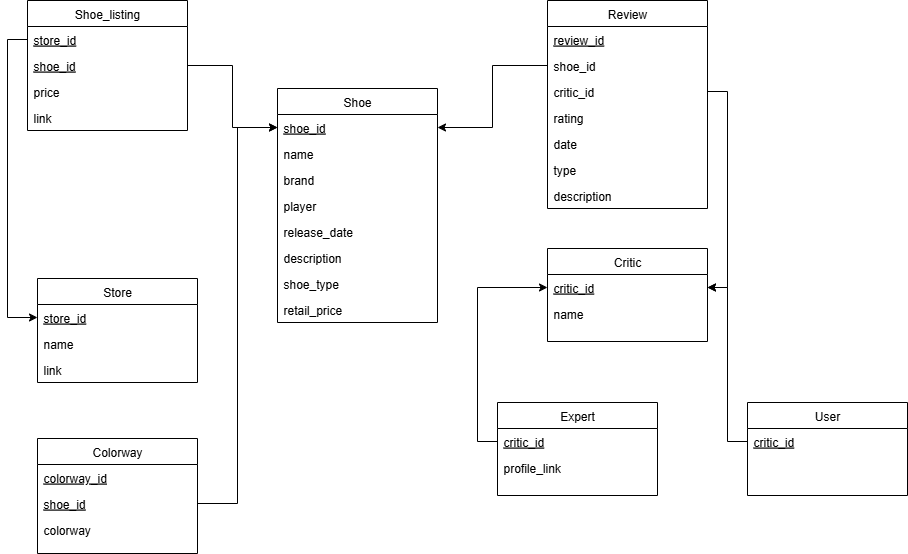

The diagram above was exported from draw.io. Its source (the exported page's mxGraphModel, read from the mxfile embedded in the PNG):
<mxGraphModel dx="1281" dy="562" grid="1" gridSize="10" guides="1" tooltips="1" connect="1" arrows="1" fold="1" page="1" pageScale="1" pageWidth="827" pageHeight="1169" math="0" shadow="0">
  <root>
    <mxCell id="WIyWlLk6GJQsqaUBKTNV-0" />
    <mxCell id="WIyWlLk6GJQsqaUBKTNV-1" parent="WIyWlLk6GJQsqaUBKTNV-0" />
    <mxCell id="dWojk64fjsmD9bTVXoHS-3" value="Shoe" style="swimlane;fontStyle=0;align=center;verticalAlign=top;childLayout=stackLayout;horizontal=1;startSize=26;horizontalStack=0;resizeParent=1;resizeLast=0;collapsible=1;marginBottom=0;rounded=0;shadow=0;strokeWidth=1;" parent="WIyWlLk6GJQsqaUBKTNV-1" vertex="1">
      <mxGeometry x="460" y="190" width="160" height="234" as="geometry">
        <mxRectangle x="130" y="380" width="160" height="26" as="alternateBounds" />
      </mxGeometry>
    </mxCell>
    <mxCell id="dWojk64fjsmD9bTVXoHS-4" value="shoe_id" style="text;align=left;verticalAlign=top;spacingLeft=4;spacingRight=4;overflow=hidden;rotatable=0;points=[[0,0.5],[1,0.5]];portConstraint=eastwest;fontStyle=4" parent="dWojk64fjsmD9bTVXoHS-3" vertex="1">
      <mxGeometry y="26" width="160" height="26" as="geometry" />
    </mxCell>
    <mxCell id="dWojk64fjsmD9bTVXoHS-5" value="name" style="text;align=left;verticalAlign=top;spacingLeft=4;spacingRight=4;overflow=hidden;rotatable=0;points=[[0,0.5],[1,0.5]];portConstraint=eastwest;rounded=0;shadow=0;html=0;" parent="dWojk64fjsmD9bTVXoHS-3" vertex="1">
      <mxGeometry y="52" width="160" height="26" as="geometry" />
    </mxCell>
    <mxCell id="dWojk64fjsmD9bTVXoHS-6" value="brand" style="text;align=left;verticalAlign=top;spacingLeft=4;spacingRight=4;overflow=hidden;rotatable=0;points=[[0,0.5],[1,0.5]];portConstraint=eastwest;rounded=0;shadow=0;html=0;" parent="dWojk64fjsmD9bTVXoHS-3" vertex="1">
      <mxGeometry y="78" width="160" height="26" as="geometry" />
    </mxCell>
    <mxCell id="VrbzU7zdQMMehfQjn-fM-0" value="player" style="text;align=left;verticalAlign=top;spacingLeft=4;spacingRight=4;overflow=hidden;rotatable=0;points=[[0,0.5],[1,0.5]];portConstraint=eastwest;rounded=0;shadow=0;html=0;" vertex="1" parent="dWojk64fjsmD9bTVXoHS-3">
      <mxGeometry y="104" width="160" height="26" as="geometry" />
    </mxCell>
    <mxCell id="dWojk64fjsmD9bTVXoHS-7" value="release_date" style="text;align=left;verticalAlign=top;spacingLeft=4;spacingRight=4;overflow=hidden;rotatable=0;points=[[0,0.5],[1,0.5]];portConstraint=eastwest;rounded=0;shadow=0;html=0;" parent="dWojk64fjsmD9bTVXoHS-3" vertex="1">
      <mxGeometry y="130" width="160" height="26" as="geometry" />
    </mxCell>
    <mxCell id="dWojk64fjsmD9bTVXoHS-8" value="description" style="text;align=left;verticalAlign=top;spacingLeft=4;spacingRight=4;overflow=hidden;rotatable=0;points=[[0,0.5],[1,0.5]];portConstraint=eastwest;rounded=0;shadow=0;html=0;" parent="dWojk64fjsmD9bTVXoHS-3" vertex="1">
      <mxGeometry y="156" width="160" height="26" as="geometry" />
    </mxCell>
    <mxCell id="dWojk64fjsmD9bTVXoHS-9" value="shoe_type" style="text;align=left;verticalAlign=top;spacingLeft=4;spacingRight=4;overflow=hidden;rotatable=0;points=[[0,0.5],[1,0.5]];portConstraint=eastwest;rounded=0;shadow=0;html=0;" parent="dWojk64fjsmD9bTVXoHS-3" vertex="1">
      <mxGeometry y="182" width="160" height="26" as="geometry" />
    </mxCell>
    <mxCell id="dWojk64fjsmD9bTVXoHS-10" value="retail_price" style="text;align=left;verticalAlign=top;spacingLeft=4;spacingRight=4;overflow=hidden;rotatable=0;points=[[0,0.5],[1,0.5]];portConstraint=eastwest;rounded=0;shadow=0;html=0;" parent="dWojk64fjsmD9bTVXoHS-3" vertex="1">
      <mxGeometry y="208" width="160" height="26" as="geometry" />
    </mxCell>
    <mxCell id="dWojk64fjsmD9bTVXoHS-18" value="Review" style="swimlane;fontStyle=0;align=center;verticalAlign=top;childLayout=stackLayout;horizontal=1;startSize=26;horizontalStack=0;resizeParent=1;resizeLast=0;collapsible=1;marginBottom=0;rounded=0;shadow=0;strokeWidth=1;" parent="WIyWlLk6GJQsqaUBKTNV-1" vertex="1">
      <mxGeometry x="730" y="102" width="160" height="208" as="geometry">
        <mxRectangle x="130" y="380" width="160" height="26" as="alternateBounds" />
      </mxGeometry>
    </mxCell>
    <mxCell id="JtHNrOioweLwZMNz2Lf9-0" value="review_id" style="text;align=left;verticalAlign=top;spacingLeft=4;spacingRight=4;overflow=hidden;rotatable=0;points=[[0,0.5],[1,0.5]];portConstraint=eastwest;fontStyle=4" parent="dWojk64fjsmD9bTVXoHS-18" vertex="1">
      <mxGeometry y="26" width="160" height="26" as="geometry" />
    </mxCell>
    <mxCell id="dWojk64fjsmD9bTVXoHS-19" value="shoe_id" style="text;align=left;verticalAlign=top;spacingLeft=4;spacingRight=4;overflow=hidden;rotatable=0;points=[[0,0.5],[1,0.5]];portConstraint=eastwest;fontStyle=0" parent="dWojk64fjsmD9bTVXoHS-18" vertex="1">
      <mxGeometry y="52" width="160" height="26" as="geometry" />
    </mxCell>
    <mxCell id="dWojk64fjsmD9bTVXoHS-20" value="critic_id" style="text;align=left;verticalAlign=top;spacingLeft=4;spacingRight=4;overflow=hidden;rotatable=0;points=[[0,0.5],[1,0.5]];portConstraint=eastwest;rounded=0;shadow=0;html=0;fontStyle=0" parent="dWojk64fjsmD9bTVXoHS-18" vertex="1">
      <mxGeometry y="78" width="160" height="26" as="geometry" />
    </mxCell>
    <mxCell id="dWojk64fjsmD9bTVXoHS-21" value="rating" style="text;align=left;verticalAlign=top;spacingLeft=4;spacingRight=4;overflow=hidden;rotatable=0;points=[[0,0.5],[1,0.5]];portConstraint=eastwest;rounded=0;shadow=0;html=0;" parent="dWojk64fjsmD9bTVXoHS-18" vertex="1">
      <mxGeometry y="104" width="160" height="26" as="geometry" />
    </mxCell>
    <mxCell id="dWojk64fjsmD9bTVXoHS-23" value="date" style="text;align=left;verticalAlign=top;spacingLeft=4;spacingRight=4;overflow=hidden;rotatable=0;points=[[0,0.5],[1,0.5]];portConstraint=eastwest;rounded=0;shadow=0;html=0;" parent="dWojk64fjsmD9bTVXoHS-18" vertex="1">
      <mxGeometry y="130" width="160" height="26" as="geometry" />
    </mxCell>
    <mxCell id="dWojk64fjsmD9bTVXoHS-22" value="type" style="text;align=left;verticalAlign=top;spacingLeft=4;spacingRight=4;overflow=hidden;rotatable=0;points=[[0,0.5],[1,0.5]];portConstraint=eastwest;rounded=0;shadow=0;html=0;" parent="dWojk64fjsmD9bTVXoHS-18" vertex="1">
      <mxGeometry y="156" width="160" height="26" as="geometry" />
    </mxCell>
    <mxCell id="dWojk64fjsmD9bTVXoHS-50" value="description" style="text;align=left;verticalAlign=top;spacingLeft=4;spacingRight=4;overflow=hidden;rotatable=0;points=[[0,0.5],[1,0.5]];portConstraint=eastwest;rounded=0;shadow=0;html=0;" parent="dWojk64fjsmD9bTVXoHS-18" vertex="1">
      <mxGeometry y="182" width="160" height="26" as="geometry" />
    </mxCell>
    <mxCell id="dWojk64fjsmD9bTVXoHS-24" value="Critic" style="swimlane;fontStyle=0;align=center;verticalAlign=top;childLayout=stackLayout;horizontal=1;startSize=26;horizontalStack=0;resizeParent=1;resizeLast=0;collapsible=1;marginBottom=0;rounded=0;shadow=0;strokeWidth=1;" parent="WIyWlLk6GJQsqaUBKTNV-1" vertex="1">
      <mxGeometry x="730" y="350" width="160" height="93" as="geometry">
        <mxRectangle x="130" y="380" width="160" height="26" as="alternateBounds" />
      </mxGeometry>
    </mxCell>
    <mxCell id="dWojk64fjsmD9bTVXoHS-25" value="critic_id" style="text;align=left;verticalAlign=top;spacingLeft=4;spacingRight=4;overflow=hidden;rotatable=0;points=[[0,0.5],[1,0.5]];portConstraint=eastwest;fontStyle=4" parent="dWojk64fjsmD9bTVXoHS-24" vertex="1">
      <mxGeometry y="26" width="160" height="26" as="geometry" />
    </mxCell>
    <mxCell id="dWojk64fjsmD9bTVXoHS-26" value="name" style="text;align=left;verticalAlign=top;spacingLeft=4;spacingRight=4;overflow=hidden;rotatable=0;points=[[0,0.5],[1,0.5]];portConstraint=eastwest;" parent="dWojk64fjsmD9bTVXoHS-24" vertex="1">
      <mxGeometry y="52" width="160" height="26" as="geometry" />
    </mxCell>
    <mxCell id="dWojk64fjsmD9bTVXoHS-28" value="Colorway" style="swimlane;fontStyle=0;align=center;verticalAlign=top;childLayout=stackLayout;horizontal=1;startSize=26;horizontalStack=0;resizeParent=1;resizeLast=0;collapsible=1;marginBottom=0;rounded=0;shadow=0;strokeWidth=1;" parent="WIyWlLk6GJQsqaUBKTNV-1" vertex="1">
      <mxGeometry x="220" y="540" width="160" height="115" as="geometry">
        <mxRectangle x="130" y="380" width="160" height="26" as="alternateBounds" />
      </mxGeometry>
    </mxCell>
    <mxCell id="dWojk64fjsmD9bTVXoHS-29" value="colorway_id" style="text;align=left;verticalAlign=top;spacingLeft=4;spacingRight=4;overflow=hidden;rotatable=0;points=[[0,0.5],[1,0.5]];portConstraint=eastwest;fontStyle=4" parent="dWojk64fjsmD9bTVXoHS-28" vertex="1">
      <mxGeometry y="26" width="160" height="26" as="geometry" />
    </mxCell>
    <mxCell id="dWojk64fjsmD9bTVXoHS-30" value="shoe_id" style="text;align=left;verticalAlign=top;spacingLeft=4;spacingRight=4;overflow=hidden;rotatable=0;points=[[0,0.5],[1,0.5]];portConstraint=eastwest;rounded=0;shadow=0;html=0;fontStyle=4" parent="dWojk64fjsmD9bTVXoHS-28" vertex="1">
      <mxGeometry y="52" width="160" height="26" as="geometry" />
    </mxCell>
    <mxCell id="dWojk64fjsmD9bTVXoHS-31" value="colorway" style="text;align=left;verticalAlign=top;spacingLeft=4;spacingRight=4;overflow=hidden;rotatable=0;points=[[0,0.5],[1,0.5]];portConstraint=eastwest;rounded=0;shadow=0;html=0;" parent="dWojk64fjsmD9bTVXoHS-28" vertex="1">
      <mxGeometry y="78" width="160" height="26" as="geometry" />
    </mxCell>
    <mxCell id="dWojk64fjsmD9bTVXoHS-42" style="edgeStyle=orthogonalEdgeStyle;rounded=0;orthogonalLoop=1;jettySize=auto;html=1;entryX=0;entryY=0.5;entryDx=0;entryDy=0;" parent="WIyWlLk6GJQsqaUBKTNV-1" source="dWojk64fjsmD9bTVXoHS-30" target="dWojk64fjsmD9bTVXoHS-4" edge="1">
      <mxGeometry relative="1" as="geometry" />
    </mxCell>
    <mxCell id="dWojk64fjsmD9bTVXoHS-44" style="edgeStyle=orthogonalEdgeStyle;rounded=0;orthogonalLoop=1;jettySize=auto;html=1;exitX=0;exitY=0.5;exitDx=0;exitDy=0;" parent="WIyWlLk6GJQsqaUBKTNV-1" source="dWojk64fjsmD9bTVXoHS-19" target="dWojk64fjsmD9bTVXoHS-4" edge="1">
      <mxGeometry relative="1" as="geometry" />
    </mxCell>
    <mxCell id="dWojk64fjsmD9bTVXoHS-51" value="Expert" style="swimlane;fontStyle=0;align=center;verticalAlign=top;childLayout=stackLayout;horizontal=1;startSize=26;horizontalStack=0;resizeParent=1;resizeLast=0;collapsible=1;marginBottom=0;rounded=0;shadow=0;strokeWidth=1;" parent="WIyWlLk6GJQsqaUBKTNV-1" vertex="1">
      <mxGeometry x="680" y="504" width="160" height="93" as="geometry">
        <mxRectangle x="130" y="380" width="160" height="26" as="alternateBounds" />
      </mxGeometry>
    </mxCell>
    <mxCell id="dWojk64fjsmD9bTVXoHS-52" value="critic_id" style="text;align=left;verticalAlign=top;spacingLeft=4;spacingRight=4;overflow=hidden;rotatable=0;points=[[0,0.5],[1,0.5]];portConstraint=eastwest;fontStyle=4" parent="dWojk64fjsmD9bTVXoHS-51" vertex="1">
      <mxGeometry y="26" width="160" height="26" as="geometry" />
    </mxCell>
    <mxCell id="dWojk64fjsmD9bTVXoHS-53" value="profile_link" style="text;align=left;verticalAlign=top;spacingLeft=4;spacingRight=4;overflow=hidden;rotatable=0;points=[[0,0.5],[1,0.5]];portConstraint=eastwest;" parent="dWojk64fjsmD9bTVXoHS-51" vertex="1">
      <mxGeometry y="52" width="160" height="26" as="geometry" />
    </mxCell>
    <mxCell id="dWojk64fjsmD9bTVXoHS-54" value="User" style="swimlane;fontStyle=0;align=center;verticalAlign=top;childLayout=stackLayout;horizontal=1;startSize=26;horizontalStack=0;resizeParent=1;resizeLast=0;collapsible=1;marginBottom=0;rounded=0;shadow=0;strokeWidth=1;" parent="WIyWlLk6GJQsqaUBKTNV-1" vertex="1">
      <mxGeometry x="930" y="504" width="160" height="93" as="geometry">
        <mxRectangle x="130" y="380" width="160" height="26" as="alternateBounds" />
      </mxGeometry>
    </mxCell>
    <mxCell id="dWojk64fjsmD9bTVXoHS-55" value="critic_id" style="text;align=left;verticalAlign=top;spacingLeft=4;spacingRight=4;overflow=hidden;rotatable=0;points=[[0,0.5],[1,0.5]];portConstraint=eastwest;fontStyle=4" parent="dWojk64fjsmD9bTVXoHS-54" vertex="1">
      <mxGeometry y="26" width="160" height="26" as="geometry" />
    </mxCell>
    <mxCell id="dWojk64fjsmD9bTVXoHS-58" style="edgeStyle=orthogonalEdgeStyle;rounded=0;orthogonalLoop=1;jettySize=auto;html=1;exitX=0;exitY=0.5;exitDx=0;exitDy=0;" parent="WIyWlLk6GJQsqaUBKTNV-1" source="dWojk64fjsmD9bTVXoHS-52" target="dWojk64fjsmD9bTVXoHS-25" edge="1">
      <mxGeometry relative="1" as="geometry" />
    </mxCell>
    <mxCell id="dWojk64fjsmD9bTVXoHS-59" style="edgeStyle=orthogonalEdgeStyle;rounded=0;orthogonalLoop=1;jettySize=auto;html=1;exitX=0;exitY=0.5;exitDx=0;exitDy=0;entryX=1;entryY=0.5;entryDx=0;entryDy=0;" parent="WIyWlLk6GJQsqaUBKTNV-1" source="dWojk64fjsmD9bTVXoHS-55" target="dWojk64fjsmD9bTVXoHS-25" edge="1">
      <mxGeometry relative="1" as="geometry" />
    </mxCell>
    <mxCell id="dWojk64fjsmD9bTVXoHS-60" value="Store" style="swimlane;fontStyle=0;align=center;verticalAlign=top;childLayout=stackLayout;horizontal=1;startSize=26;horizontalStack=0;resizeParent=1;resizeLast=0;collapsible=1;marginBottom=0;rounded=0;shadow=0;strokeWidth=1;" parent="WIyWlLk6GJQsqaUBKTNV-1" vertex="1">
      <mxGeometry x="220" y="380" width="160" height="104" as="geometry">
        <mxRectangle x="130" y="380" width="160" height="26" as="alternateBounds" />
      </mxGeometry>
    </mxCell>
    <mxCell id="dWojk64fjsmD9bTVXoHS-61" value="store_id" style="text;align=left;verticalAlign=top;spacingLeft=4;spacingRight=4;overflow=hidden;rotatable=0;points=[[0,0.5],[1,0.5]];portConstraint=eastwest;fontStyle=4" parent="dWojk64fjsmD9bTVXoHS-60" vertex="1">
      <mxGeometry y="26" width="160" height="26" as="geometry" />
    </mxCell>
    <mxCell id="dWojk64fjsmD9bTVXoHS-62" value="name" style="text;align=left;verticalAlign=top;spacingLeft=4;spacingRight=4;overflow=hidden;rotatable=0;points=[[0,0.5],[1,0.5]];portConstraint=eastwest;" parent="dWojk64fjsmD9bTVXoHS-60" vertex="1">
      <mxGeometry y="52" width="160" height="26" as="geometry" />
    </mxCell>
    <mxCell id="dWojk64fjsmD9bTVXoHS-63" value="link" style="text;align=left;verticalAlign=top;spacingLeft=4;spacingRight=4;overflow=hidden;rotatable=0;points=[[0,0.5],[1,0.5]];portConstraint=eastwest;" parent="dWojk64fjsmD9bTVXoHS-60" vertex="1">
      <mxGeometry y="78" width="160" height="26" as="geometry" />
    </mxCell>
    <mxCell id="dWojk64fjsmD9bTVXoHS-65" value="Shoe_listing" style="swimlane;fontStyle=0;align=center;verticalAlign=top;childLayout=stackLayout;horizontal=1;startSize=26;horizontalStack=0;resizeParent=1;resizeLast=0;collapsible=1;marginBottom=0;rounded=0;shadow=0;strokeWidth=1;" parent="WIyWlLk6GJQsqaUBKTNV-1" vertex="1">
      <mxGeometry x="210" y="102" width="160" height="130" as="geometry">
        <mxRectangle x="130" y="380" width="160" height="26" as="alternateBounds" />
      </mxGeometry>
    </mxCell>
    <mxCell id="dWojk64fjsmD9bTVXoHS-66" value="store_id" style="text;align=left;verticalAlign=top;spacingLeft=4;spacingRight=4;overflow=hidden;rotatable=0;points=[[0,0.5],[1,0.5]];portConstraint=eastwest;fontStyle=4" parent="dWojk64fjsmD9bTVXoHS-65" vertex="1">
      <mxGeometry y="26" width="160" height="26" as="geometry" />
    </mxCell>
    <mxCell id="dWojk64fjsmD9bTVXoHS-67" value="shoe_id" style="text;align=left;verticalAlign=top;spacingLeft=4;spacingRight=4;overflow=hidden;rotatable=0;points=[[0,0.5],[1,0.5]];portConstraint=eastwest;fontStyle=4" parent="dWojk64fjsmD9bTVXoHS-65" vertex="1">
      <mxGeometry y="52" width="160" height="26" as="geometry" />
    </mxCell>
    <mxCell id="dWojk64fjsmD9bTVXoHS-68" value="price" style="text;align=left;verticalAlign=top;spacingLeft=4;spacingRight=4;overflow=hidden;rotatable=0;points=[[0,0.5],[1,0.5]];portConstraint=eastwest;" parent="dWojk64fjsmD9bTVXoHS-65" vertex="1">
      <mxGeometry y="78" width="160" height="26" as="geometry" />
    </mxCell>
    <mxCell id="JtHNrOioweLwZMNz2Lf9-2" value="link" style="text;align=left;verticalAlign=top;spacingLeft=4;spacingRight=4;overflow=hidden;rotatable=0;points=[[0,0.5],[1,0.5]];portConstraint=eastwest;" parent="dWojk64fjsmD9bTVXoHS-65" vertex="1">
      <mxGeometry y="104" width="160" height="26" as="geometry" />
    </mxCell>
    <mxCell id="dWojk64fjsmD9bTVXoHS-70" style="edgeStyle=orthogonalEdgeStyle;rounded=0;orthogonalLoop=1;jettySize=auto;html=1;exitX=1;exitY=0.5;exitDx=0;exitDy=0;entryX=0;entryY=0.5;entryDx=0;entryDy=0;" parent="WIyWlLk6GJQsqaUBKTNV-1" source="dWojk64fjsmD9bTVXoHS-67" target="dWojk64fjsmD9bTVXoHS-4" edge="1">
      <mxGeometry relative="1" as="geometry" />
    </mxCell>
    <mxCell id="dWojk64fjsmD9bTVXoHS-73" style="edgeStyle=orthogonalEdgeStyle;rounded=0;orthogonalLoop=1;jettySize=auto;html=1;exitX=0;exitY=0.5;exitDx=0;exitDy=0;" parent="WIyWlLk6GJQsqaUBKTNV-1" source="dWojk64fjsmD9bTVXoHS-66" target="dWojk64fjsmD9bTVXoHS-61" edge="1">
      <mxGeometry relative="1" as="geometry" />
    </mxCell>
    <mxCell id="JtHNrOioweLwZMNz2Lf9-1" style="edgeStyle=orthogonalEdgeStyle;rounded=0;orthogonalLoop=1;jettySize=auto;html=1;exitX=1;exitY=0.5;exitDx=0;exitDy=0;entryX=1;entryY=0.5;entryDx=0;entryDy=0;" parent="WIyWlLk6GJQsqaUBKTNV-1" source="dWojk64fjsmD9bTVXoHS-20" target="dWojk64fjsmD9bTVXoHS-25" edge="1">
      <mxGeometry relative="1" as="geometry" />
    </mxCell>
  </root>
</mxGraphModel>